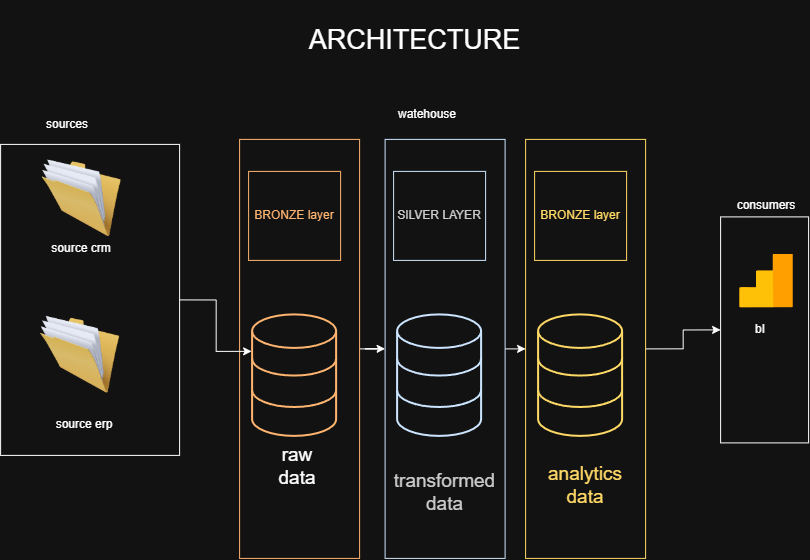

The diagram above was exported from draw.io. Its source (the exported page's mxGraphModel, read from the mxfile embedded in the PNG):
<mxGraphModel dx="2020" dy="1270" grid="0" gridSize="10" guides="1" tooltips="1" connect="1" arrows="1" fold="1" page="1" pageScale="1" pageWidth="850" pageHeight="1100" math="0" shadow="0">
  <root>
    <mxCell id="0" />
    <mxCell id="1" parent="0" />
    <mxCell id="qHioT-cL0uLNPPwUE2so-2" parent="1" style="whiteSpace=wrap;html=1;" value="" vertex="1">
      <mxGeometry height="311" width="179" x="22" y="220" as="geometry" />
    </mxCell>
    <mxCell id="qHioT-cL0uLNPPwUE2so-3" parent="1" style="text;html=1;whiteSpace=wrap;strokeColor=none;fillColor=none;align=center;verticalAlign=middle;rounded=0;" value="sources" vertex="1">
      <mxGeometry height="30" width="60" x="59" y="185" as="geometry" />
    </mxCell>
    <mxCell id="qHioT-cL0uLNPPwUE2so-5" parent="1" style="text;html=1;whiteSpace=wrap;strokeColor=none;fillColor=none;align=center;verticalAlign=middle;rounded=0;" value="watehouse" vertex="1">
      <mxGeometry height="30" width="60" x="419" y="175" as="geometry" />
    </mxCell>
    <mxCell id="qHioT-cL0uLNPPwUE2so-6" parent="1" style="whiteSpace=wrap;html=1;" value="" vertex="1">
      <mxGeometry height="226" width="88" x="742" y="292.5" as="geometry" />
    </mxCell>
    <mxCell id="qHioT-cL0uLNPPwUE2so-7" parent="1" style="text;html=1;whiteSpace=wrap;strokeColor=none;fillColor=none;align=center;verticalAlign=middle;rounded=0;" value="consumers" vertex="1">
      <mxGeometry height="30" width="60" x="758" y="266" as="geometry" />
    </mxCell>
    <mxCell id="qHioT-cL0uLNPPwUE2so-8" parent="1" style="image;html=1;image=img/lib/clip_art/general/Full_Folder_128x128.png" value="" vertex="1">
      <mxGeometry height="80" width="80" x="63" y="234" as="geometry" />
    </mxCell>
    <mxCell id="qHioT-cL0uLNPPwUE2so-9" parent="1" style="text;html=1;whiteSpace=wrap;strokeColor=none;fillColor=none;align=center;verticalAlign=middle;rounded=0;" value="source crm" vertex="1">
      <mxGeometry height="30" width="88" x="59" y="309" as="geometry" />
    </mxCell>
    <mxCell id="qHioT-cL0uLNPPwUE2so-10" parent="1" style="image;html=1;image=img/lib/clip_art/general/Full_Folder_128x128.png" value="" vertex="1">
      <mxGeometry height="80" width="80" x="61.5" y="390.5" as="geometry" />
    </mxCell>
    <mxCell id="qHioT-cL0uLNPPwUE2so-11" parent="1" style="text;html=1;whiteSpace=wrap;strokeColor=none;fillColor=none;align=center;verticalAlign=middle;rounded=0;" value="source erp" vertex="1">
      <mxGeometry height="30" width="88" x="61.5" y="485" as="geometry" />
    </mxCell>
    <mxCell id="qHioT-cL0uLNPPwUE2so-31" edge="1" parent="1" source="qHioT-cL0uLNPPwUE2so-13" style="edgeStyle=orthogonalEdgeStyle;rounded=0;orthogonalLoop=1;jettySize=auto;html=1;exitX=1;exitY=0.5;exitDx=0;exitDy=0;" target="qHioT-cL0uLNPPwUE2so-16">
      <mxGeometry relative="1" as="geometry" />
    </mxCell>
    <mxCell id="qHioT-cL0uLNPPwUE2so-13" parent="1" style="whiteSpace=wrap;html=1;fontColor=none;labelBorderColor=none;labelBackgroundColor=none;noLabel=1;strokeColor=light-dark(#000000,#FFB570);" value="" vertex="1">
      <mxGeometry height="419" width="120" x="261" y="215" as="geometry" />
    </mxCell>
    <mxCell id="qHioT-cL0uLNPPwUE2so-12" parent="1" style="html=1;verticalLabelPosition=bottom;align=center;labelBackgroundColor=#ffffff;verticalAlign=top;strokeWidth=2;strokeColor=light-dark(#0080F0,#FFB570);shadow=0;dashed=0;shape=mxgraph.ios7.icons.data;" value="" vertex="1">
      <mxGeometry height="121.5" width="84" x="274" y="390.5" as="geometry" />
    </mxCell>
    <mxCell id="qHioT-cL0uLNPPwUE2so-14" parent="1" style="text;html=1;whiteSpace=wrap;strokeColor=light-dark(transparent,#FFB570);fillColor=none;align=center;verticalAlign=middle;rounded=0;" value="&lt;span style=&quot;color: light-dark(rgb(0, 0, 0), rgb(255, 181, 112));&quot;&gt;BRONZE layer&lt;/span&gt;" vertex="1">
      <mxGeometry height="89" width="92" x="270" y="247" as="geometry" />
    </mxCell>
    <mxCell id="qHioT-cL0uLNPPwUE2so-15" parent="1" style="text;html=1;whiteSpace=wrap;strokeColor=none;fillColor=none;align=center;verticalAlign=middle;rounded=0;fontSize=19;" value="raw data" vertex="1">
      <mxGeometry height="65" width="60" x="289" y="510" as="geometry" />
    </mxCell>
    <mxCell id="qHioT-cL0uLNPPwUE2so-32" edge="1" parent="1" source="qHioT-cL0uLNPPwUE2so-16" style="edgeStyle=orthogonalEdgeStyle;rounded=0;orthogonalLoop=1;jettySize=auto;html=1;exitX=1;exitY=0.5;exitDx=0;exitDy=0;entryX=0;entryY=0.5;entryDx=0;entryDy=0;" target="qHioT-cL0uLNPPwUE2so-20">
      <mxGeometry relative="1" as="geometry" />
    </mxCell>
    <mxCell id="qHioT-cL0uLNPPwUE2so-16" parent="1" style="whiteSpace=wrap;html=1;fontColor=light-dark(#000000,#CCCCCC);labelBorderColor=none;labelBackgroundColor=none;strokeColor=light-dark(#000000,#CCE5FF);" value="" vertex="1">
      <mxGeometry height="419" width="120" x="406.5" y="215" as="geometry" />
    </mxCell>
    <mxCell id="qHioT-cL0uLNPPwUE2so-17" parent="1" style="html=1;verticalLabelPosition=bottom;align=center;labelBackgroundColor=#ffffff;verticalAlign=top;strokeWidth=2;strokeColor=light-dark(#000000,#CCE5FF);shadow=0;dashed=0;shape=mxgraph.ios7.icons.data;fontColor=light-dark(#000000,#CCCCCC);" value="" vertex="1">
      <mxGeometry height="121.5" width="84" x="419" y="390.5" as="geometry" />
    </mxCell>
    <mxCell id="qHioT-cL0uLNPPwUE2so-18" parent="1" style="text;html=1;whiteSpace=wrap;strokeColor=light-dark(#000000,#CCE5FF);fillColor=none;align=center;verticalAlign=middle;rounded=0;fontColor=light-dark(#000000,#CCCCCC);" value="&lt;span style=&quot;&quot;&gt;SILVER LAYER&lt;/span&gt;" vertex="1">
      <mxGeometry height="89" width="92" x="415" y="247" as="geometry" />
    </mxCell>
    <mxCell id="qHioT-cL0uLNPPwUE2so-19" parent="1" style="text;html=1;whiteSpace=wrap;strokeColor=none;fillColor=none;align=center;verticalAlign=middle;rounded=0;fontSize=19;fontColor=light-dark(#000000,#CCCCCC);" value="transformed data" vertex="1">
      <mxGeometry height="89" width="103" x="415" y="524" as="geometry" />
    </mxCell>
    <mxCell id="qHioT-cL0uLNPPwUE2so-34" edge="1" parent="1" source="qHioT-cL0uLNPPwUE2so-20" style="edgeStyle=orthogonalEdgeStyle;rounded=0;orthogonalLoop=1;jettySize=auto;html=1;exitX=1;exitY=0.5;exitDx=0;exitDy=0;entryX=0;entryY=0.5;entryDx=0;entryDy=0;" target="qHioT-cL0uLNPPwUE2so-6">
      <mxGeometry relative="1" as="geometry" />
    </mxCell>
    <mxCell id="qHioT-cL0uLNPPwUE2so-20" parent="1" style="whiteSpace=wrap;html=1;fontColor=light-dark(transparent,#FFD966);labelBorderColor=none;labelBackgroundColor=none;strokeColor=light-dark(#000000,#FFD966);" value="" vertex="1">
      <mxGeometry height="419" width="120" x="547" y="215" as="geometry" />
    </mxCell>
    <mxCell id="qHioT-cL0uLNPPwUE2so-21" parent="1" style="html=1;verticalLabelPosition=bottom;align=center;labelBackgroundColor=#ffffff;verticalAlign=top;strokeWidth=2;strokeColor=light-dark(#000000,#FFD966);shadow=0;dashed=0;shape=mxgraph.ios7.icons.data;fontColor=light-dark(transparent,#FFD966);" value="" vertex="1">
      <mxGeometry height="121.5" width="84" x="560" y="390.5" as="geometry" />
    </mxCell>
    <mxCell id="qHioT-cL0uLNPPwUE2so-22" parent="1" style="text;html=1;whiteSpace=wrap;strokeColor=light-dark(#000000,#FFD966);fillColor=none;align=center;verticalAlign=middle;rounded=0;fontColor=light-dark(transparent,#FFD966);" value="&lt;span style=&quot;&quot;&gt;BRONZE layer&lt;/span&gt;" vertex="1">
      <mxGeometry height="89" width="92" x="556" y="247" as="geometry" />
    </mxCell>
    <mxCell id="qHioT-cL0uLNPPwUE2so-23" parent="1" style="text;html=1;whiteSpace=wrap;strokeColor=none;fillColor=none;align=center;verticalAlign=middle;rounded=0;fontSize=19;fontColor=light-dark(transparent,#FFD966);" value="analytics data" vertex="1">
      <mxGeometry height="75" width="80" x="567" y="524" as="geometry" />
    </mxCell>
    <mxCell id="qHioT-cL0uLNPPwUE2so-27" parent="1" style="shape=image;verticalLabelPosition=bottom;labelBackgroundColor=default;verticalAlign=top;aspect=fixed;imageAspect=0;editableCssRules=.*;image=data:image/svg+xml,(base64 omitted: 11916 chars);" value="" vertex="1">
      <mxGeometry height="53.5" width="53.5" x="761.25" y="330" as="geometry" />
    </mxCell>
    <mxCell id="qHioT-cL0uLNPPwUE2so-28" parent="1" style="text;html=1;whiteSpace=wrap;strokeColor=none;fillColor=none;align=center;verticalAlign=middle;rounded=0;" value="bI" vertex="1">
      <mxGeometry height="30" width="60" x="752" y="390.5" as="geometry" />
    </mxCell>
    <mxCell id="qHioT-cL0uLNPPwUE2so-30" edge="1" parent="1" source="qHioT-cL0uLNPPwUE2so-2" style="edgeStyle=orthogonalEdgeStyle;rounded=0;orthogonalLoop=1;jettySize=auto;html=1;exitX=1;exitY=0.5;exitDx=0;exitDy=0;entryX=-0.012;entryY=0.3;entryDx=0;entryDy=0;entryPerimeter=0;" target="qHioT-cL0uLNPPwUE2so-12">
      <mxGeometry relative="1" as="geometry" />
    </mxCell>
    <mxCell id="qHioT-cL0uLNPPwUE2so-36" parent="1" style="text;html=1;whiteSpace=wrap;strokeColor=none;fillColor=none;align=center;verticalAlign=middle;rounded=0;fontSize=27;" value="ARCHITECTURE" vertex="1">
      <mxGeometry height="80" width="269" x="302" y="76" as="geometry" />
    </mxCell>
  </root>
</mxGraphModel>